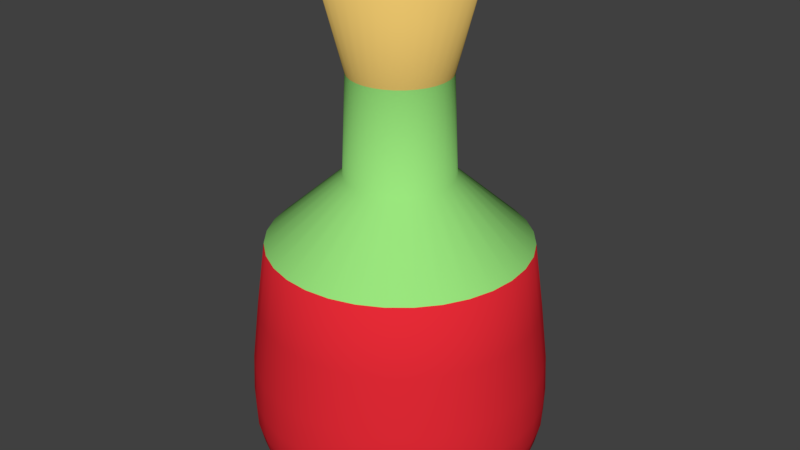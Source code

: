 # Source: ResultBottle.blend  (saved by Blender 2.79.0; exported with 4.5.12 LTS)
import bpy
from mathutils import Matrix  # noqa: F401  (used for matrix-valued properties, if any)

bpy.ops.wm.read_factory_settings(use_empty=True)
scene = bpy.context.scene
scene.name = 'Scene'

# ---- collections
col_collection_1 = bpy.data.collections.new('Collection 1'); scene.collection.children.link(col_collection_1)

# ---- materials (node trees are filled in below, after node groups)
mat_glassmaterial = bpy.data.materials.new('GlassMaterial')
mat_glassmaterial.alpha_threshold = 0.0
mat_glassmaterial.use_transparent_shadow = False
mat_glassmaterial.diffuse_color = (0.3279, 0.8, 0.2104, 1.0)
mat_glassmaterial.roughness = 0.5
mat_plugmaterial = bpy.data.materials.new('PlugMaterial')
mat_plugmaterial.alpha_threshold = 0.0
mat_plugmaterial.use_transparent_shadow = False
mat_plugmaterial.diffuse_color = (0.8, 0.5381, 0.1463, 1.0)
mat_plugmaterial.roughness = 0.5
mat_contentmaterial = bpy.data.materials.new('ContentMaterial')
mat_contentmaterial.alpha_threshold = 0.0
mat_contentmaterial.use_transparent_shadow = False
mat_contentmaterial.diffuse_color = (0.8, 0.02389, 0.03757, 1.0)
mat_contentmaterial.roughness = 0.5

# ---- material node trees

# ---- world
world_world = bpy.data.worlds.new('World'); scene.world = world_world
world_world.color = (0.05088, 0.05088, 0.05088)
world_world.use_sun_shadow = False
world_world.sun_shadow_jitter_overblur = 0.0
world_world.cycles.sampling_method = 'MANUAL'

# ---- meshes
me_circle = bpy.data.meshes.new('Circle')
me_circle.from_pydata([(-3.791e-08, 0.6807, 0.0), (-0.1328, 0.6677, 0.0), (-0.2605, 0.6289, 0.0), (-0.3782, 0.566, 0.0), (-0.4814, 0.4814, 0.0), (-0.566, 0.3782, 0.0), (-0.6289, 0.2605, 0.0), (-0.6677, 0.1328, 0.0), (-0.6807, 1.424e-07, 0.0), (-0.6677, -0.1328, 0.0), (-0.6289, -0.2605, 0.0), (-0.566, -0.3782, 0.0), (-0.4814, -0.4814, 0.0), (-0.3782, -0.566, 0.0), (-0.2605, -0.6289, 0.0), (-0.1328, -0.6677, 0.0), (1.839e-07, -0.6807, 0.0), (0.1328, -0.6677, 0.0), (0.2605, -0.6289, 0.0), (0.3782, -0.566, 0.0), (0.4814, -0.4814, 0.0), (0.566, -0.3782, 0.0), (0.6289, -0.2605, 0.0), (0.6677, -0.1328, 0.0), (0.6807, 7.483e-07, 0.0), (0.6677, 0.1328, 0.0), (0.6289, 0.2605, 0.0), (0.566, 0.3782, 0.0), (0.4814, 0.4814, 0.0), (0.3782, 0.566, 0.0), (0.2605, 0.6289, 0.0), (0.1328, 0.6677, 0.0), (-3.791e-08, 0.6807, 0.05254), (-0.1328, 0.6677, 0.05254), (-0.2605, 0.6289, 0.05254), (-0.3782, 0.566, 0.05254), (-0.4814, 0.4814, 0.05254), (-0.566, 0.3782, 0.05254), (-0.6289, 0.2605, 0.05254), (-0.6677, 0.1328, 0.05254), (-0.6807, 1.424e-07, 0.05254), (-0.6677, -0.1328, 0.05254), (-0.6289, -0.2605, 0.05254), (-0.566, -0.3782, 0.05254), (-0.4814, -0.4814, 0.05254), (-0.3782, -0.566, 0.05254), (-0.2605, -0.6289, 0.05254), (-0.1328, -0.6677, 0.05254), (1.839e-07, -0.6807, 0.05254), (0.1328, -0.6677, 0.05254), (0.2605, -0.6289, 0.05254), (0.3782, -0.566, 0.05254), (0.4814, -0.4814, 0.05254), (0.566, -0.3782, 0.05254), (0.6289, -0.2605, 0.05254), (0.6677, -0.1328, 0.05254), (0.6807, 7.483e-07, 0.05254), (0.6677, 0.1328, 0.05254), (0.6289, 0.2605, 0.05254), (0.566, 0.3782, 0.05254), (0.4814, 0.4814, 0.05254), (0.3782, 0.566, 0.05254), (0.2605, 0.6289, 0.05254), (0.1328, 0.6677, 0.05254), (-3.791e-08, 0.6807, 0.05254), (-0.1328, 0.6677, 0.05254), (-0.2605, 0.6289, 0.05254), (-0.3782, 0.566, 0.05254), (-0.4814, 0.4814, 0.05254), (-0.566, 0.3782, 0.05254), (-0.6289, 0.2605, 0.05254), (-0.6677, 0.1328, 0.05254), (-0.6807, 1.424e-07, 0.05254), (-0.6677, -0.1328, 0.05254), (-0.6289, -0.2605, 0.05254), (-0.566, -0.3782, 0.05254), (-0.4814, -0.4814, 0.05254), (-0.3782, -0.566, 0.05254), (-0.2605, -0.6289, 0.05254), (-0.1328, -0.6677, 0.05254), (1.839e-07, -0.6807, 0.05254), (0.1328, -0.6677, 0.05254), (0.2605, -0.6289, 0.05254), (0.3782, -0.566, 0.05254), (0.4814, -0.4814, 0.05254), (0.566, -0.3782, 0.05254), (0.6289, -0.2605, 0.05254), (0.6677, -0.1328, 0.05254), (0.6807, 7.483e-07, 0.05254), (0.6677, 0.1328, 0.05254), (0.6289, 0.2605, 0.05254), (0.566, 0.3782, 0.05254), (0.4814, 0.4814, 0.05254), (0.3782, 0.566, 0.05254), (0.2605, 0.6289, 0.05254), (0.1328, 0.6677, 0.05254), (-3.475e-08, 0.7286, 0.1268), (-0.1421, 0.7146, 0.1268), (-0.2788, 0.6731, 0.1268), (-0.4048, 0.6058, 0.1268), (-0.5152, 0.5152, 0.1268), (-0.6058, 0.4048, 0.1268), (-0.6731, 0.2788, 0.1268), (-0.7146, 0.1421, 0.1268), (-0.7286, 1.321e-07, 0.1268), (-0.7146, -0.1421, 0.1268), (-0.6731, -0.2788, 0.1268), (-0.6058, -0.4048, 0.1268), (-0.5152, -0.5152, 0.1268), (-0.4048, -0.6058, 0.1268), (-0.2788, -0.6731, 0.1268), (-0.1421, -0.7146, 0.1268), (2.026e-07, -0.7286, 0.1268), (0.1421, -0.7146, 0.1268), (0.2788, -0.6731, 0.1268), (0.4048, -0.6058, 0.1268), (0.5152, -0.5152, 0.1268), (0.6058, -0.4048, 0.1268), (0.6731, -0.2788, 0.1268), (0.7146, -0.1421, 0.1268), (0.7286, 7.805e-07, 0.1268), (0.7146, 0.1421, 0.1268), (0.6731, 0.2788, 0.1268), (0.6058, 0.4048, 0.1268), (0.5152, 0.5152, 0.1268), (0.4048, 0.6058, 0.1268), (0.2788, 0.6731, 0.1268), (0.1421, 0.7146, 0.1268), (-3.306e-08, 0.7566, 0.2444), (-0.1476, 0.7421, 0.2444), (-0.2895, 0.699, 0.2444), (-0.4203, 0.6291, 0.2444), (-0.535, 0.535, 0.2444), (-0.6291, 0.4203, 0.2444), (-0.699, 0.2895, 0.2444), (-0.7421, 0.1476, 0.2444), (-0.7566, 1.254e-07, 0.2444), (-0.7421, -0.1476, 0.2444), (-0.699, -0.2895, 0.2444), (-0.6291, -0.4203, 0.2444), (-0.535, -0.535, 0.2444), (-0.4203, -0.6291, 0.2444), (-0.2895, -0.699, 0.2444), (-0.1476, -0.7421, 0.2444), (2.135e-07, -0.7566, 0.2444), (0.1476, -0.7421, 0.2444), (0.2895, -0.699, 0.2444), (0.4203, -0.6291, 0.2444), (0.535, -0.535, 0.2444), (0.6291, -0.4203, 0.2444), (0.699, -0.2895, 0.2444), (0.7421, -0.1476, 0.2444), (0.7566, 7.988e-07, 0.2444), (0.7421, 0.1476, 0.2444), (0.699, 0.2895, 0.2444), (0.6291, 0.4203, 0.2444), (0.535, 0.535, 0.2444), (0.4203, 0.6291, 0.2444), (0.2895, 0.699, 0.2444), (0.1476, 0.7421, 0.2444), (-2.942e-08, 0.7609, 0.3701), (-0.1484, 0.7463, 0.3701), (-0.2912, 0.703, 0.3701), (-0.4227, 0.6327, 0.3701), (-0.5381, 0.5381, 0.3701), (-0.6327, 0.4227, 0.3701), (-0.703, 0.2912, 0.3701), (-0.7463, 0.1484, 0.3701), (-0.7609, 1.244e-07, 0.3701), (-0.7463, -0.1484, 0.3701), (-0.703, -0.2912, 0.3701), (-0.6327, -0.4227, 0.3701), (-0.5381, -0.5381, 0.3701), (-0.4227, -0.6327, 0.3701), (-0.2912, -0.703, 0.3701), (-0.1484, -0.7463, 0.3701), (2.185e-07, -0.7609, 0.3701), (0.1484, -0.7463, 0.3701), (0.2912, -0.703, 0.3701), (0.4227, -0.6327, 0.3701), (0.5381, -0.5381, 0.3701), (0.6327, -0.4227, 0.3701), (0.703, -0.2912, 0.3701), (0.7463, -0.1484, 0.3701), (0.7609, 8.017e-07, 0.3701), (0.7463, 0.1485, 0.3701), (0.703, 0.2912, 0.3701), (0.6327, 0.4227, 0.3701), (0.5381, 0.5381, 0.3701), (0.4227, 0.6327, 0.3701), (0.2912, 0.703, 0.3701), (0.1484, 0.7463, 0.3701), (-3.697e-08, 0.7519, 0.5641), (-0.1467, 0.7375, 0.5641), (-0.2878, 0.6947, 0.5641), (-0.4178, 0.6252, 0.5641), (-0.5317, 0.5317, 0.5641), (-0.6252, 0.4178, 0.5641), (-0.6947, 0.2878, 0.5641), (-0.7375, 0.1467, 0.5641), (-0.7519, 1.264e-07, 0.5641), (-0.7375, -0.1467, 0.5641), (-0.6947, -0.2878, 0.5641), (-0.6252, -0.4178, 0.5641), (-0.5317, -0.5317, 0.5641), (-0.4178, -0.6252, 0.5641), (-0.2878, -0.6947, 0.5641), (-0.1467, -0.7375, 0.5641), (2.08e-07, -0.7519, 0.5641), (0.1467, -0.7375, 0.5641), (0.2878, -0.6947, 0.5641), (0.4178, -0.6252, 0.5641), (0.5317, -0.5317, 0.5641), (0.6252, -0.4178, 0.5641), (0.6947, -0.2878, 0.5641), (0.7375, -0.1467, 0.5641), (0.7519, 7.957e-07, 0.5641), (0.7375, 0.1467, 0.5641), (0.6947, 0.2878, 0.5641), (0.6252, 0.4178, 0.5641), (0.5317, 0.5317, 0.5641), (0.4178, 0.6252, 0.5641), (0.2878, 0.6947, 0.5641), (0.1467, 0.7375, 0.5641), (-2.593e-08, 0.7164, 0.8662), (-0.1398, 0.7026, 0.8662), (-0.2741, 0.6618, 0.8662), (-0.398, 0.5956, 0.8662), (-0.5065, 0.5065, 0.8662), (-0.5956, 0.398, 0.8662), (-0.6618, 0.2741, 0.8662), (-0.7026, 0.1398, 0.8662), (-0.7164, 1.337e-07, 0.8662), (-0.7026, -0.1398, 0.8662), (-0.6618, -0.2741, 0.8662), (-0.5956, -0.398, 0.8662), (-0.5065, -0.5065, 0.8662), (-0.398, -0.5956, 0.8662), (-0.2741, -0.6618, 0.8662), (-0.1398, -0.7026, 0.8662), (2.075e-07, -0.7164, 0.8662), (0.1398, -0.7026, 0.8662), (0.2741, -0.6618, 0.8662), (0.398, -0.5956, 0.8662), (0.5065, -0.5065, 0.8662), (0.5956, -0.398, 0.8662), (0.6618, -0.2741, 0.8662), (0.7026, -0.1398, 0.8662), (0.7164, 7.713e-07, 0.8662), (0.7026, 0.1398, 0.8662), (0.6618, 0.2741, 0.8662), (0.5956, 0.398, 0.8662), (0.5065, 0.5065, 0.8662), (0.398, 0.5956, 0.8662), (0.2741, 0.6618, 0.8662), (0.1398, 0.7026, 0.8662), (-6.304e-08, 0.6679, 1.216), (-0.1303, 0.655, 1.216), (-0.2556, 0.617, 1.216), (-0.371, 0.5553, 1.216), (-0.4722, 0.4722, 1.216), (-0.5553, 0.371, 1.216), (-0.617, 0.2556, 1.216), (-0.655, 0.1303, 1.216), (-0.6679, 1.453e-07, 1.216), (-0.655, -0.1303, 1.216), (-0.617, -0.2556, 1.216), (-0.5553, -0.371, 1.216), (-0.4722, -0.4722, 1.216), (-0.371, -0.5553, 1.216), (-0.2556, -0.617, 1.216), (-0.1303, -0.655, 1.216), (1.546e-07, -0.6679, 1.216), (0.1303, -0.655, 1.216), (0.2556, -0.617, 1.216), (0.371, -0.5553, 1.216), (0.4722, -0.4722, 1.216), (0.5553, -0.371, 1.216), (0.617, -0.2556, 1.216), (0.655, -0.1303, 1.216), (0.6679, 7.398e-07, 1.216), (0.655, 0.1303, 1.216), (0.617, 0.2556, 1.216), (0.5553, 0.371, 1.216), (0.4722, 0.4722, 1.216), (0.371, 0.5553, 1.216), (0.2556, 0.617, 1.216), (0.1303, 0.655, 1.216), (-4.359e-08, 0.2771, 1.564), (-0.05405, 0.2717, 1.564), (-0.106, 0.256, 1.564), (-0.1539, 0.2304, 1.564), (-0.1959, 0.1959, 1.564), (-0.2304, 0.1539, 1.564), (-0.256, 0.106, 1.564), (-0.2717, 0.05405, 1.564), (-0.2771, 2.381e-07, 1.564), (-0.2717, -0.05405, 1.564), (-0.256, -0.106, 1.564), (-0.2304, -0.1539, 1.564), (-0.1959, -0.1959, 1.564), (-0.1539, -0.2304, 1.564), (-0.106, -0.256, 1.564), (-0.05405, -0.2717, 1.564), (4.669e-08, -0.2771, 1.564), (0.05405, -0.2717, 1.564), (0.106, -0.256, 1.564), (0.1539, -0.2304, 1.564), (0.1959, -0.1959, 1.564), (0.2304, -0.1539, 1.564), (0.256, -0.106, 1.564), (0.2717, -0.05405, 1.564), (0.2771, 4.847e-07, 1.564), (0.2717, 0.05405, 1.564), (0.256, 0.106, 1.564), (0.2304, 0.1539, 1.564), (0.1959, 0.1959, 1.564), (0.1539, 0.2304, 1.564), (0.106, 0.256, 1.564), (0.05405, 0.2717, 1.564), (-1.804e-07, 0.2549, 2.074), (-0.04972, 0.25, 2.074), (-0.09753, 0.2355, 2.074), (-0.1416, 0.2119, 2.074), (-0.1802, 0.1802, 2.074), (-0.2119, 0.1416, 2.074), (-0.2355, 0.09753, 2.074), (-0.25, 0.04972, 2.074), (-0.2549, 2.423e-07, 2.074), (-0.25, -0.04972, 2.074), (-0.2355, -0.09753, 2.074), (-0.2119, -0.1416, 2.074), (-0.1802, -0.1802, 2.074), (-0.1416, -0.2119, 2.074), (-0.09753, -0.2355, 2.074), (-0.04972, -0.25, 2.074), (-9.736e-08, -0.2549, 2.074), (0.04972, -0.25, 2.074), (0.09753, -0.2355, 2.074), (0.1416, -0.2119, 2.074), (0.1802, -0.1802, 2.074), (0.2119, -0.1416, 2.074), (0.2355, -0.09753, 2.074), (0.25, -0.04972, 2.074), (0.2549, 4.692e-07, 2.074), (0.25, 0.04972, 2.074), (0.2355, 0.09753, 2.074), (0.2119, 0.1416, 2.074), (0.1802, 0.1802, 2.074), (0.1416, 0.2119, 2.074), (0.09753, 0.2355, 2.074), (0.04972, 0.25, 2.074), (-2.41e-08, 0.3818, 2.568), (-0.07448, 0.3744, 2.568), (-0.1461, 0.3527, 2.568), (-0.2121, 0.3174, 2.568), (-0.2699, 0.2699, 2.568), (-0.3174, 0.2121, 2.568), (-0.3527, 0.1461, 2.568), (-0.3744, 0.07448, 2.568), (-0.3818, 2.151e-07, 2.568), (-0.3744, -0.07448, 2.568), (-0.3527, -0.1461, 2.568), (-0.3174, -0.2121, 2.568), (-0.2699, -0.2699, 2.568), (-0.2121, -0.3174, 2.568), (-0.1461, -0.3527, 2.568), (-0.07448, -0.3744, 2.568), (1.003e-07, -0.3818, 2.568), (0.07448, -0.3744, 2.568), (0.1461, -0.3527, 2.568), (0.2121, -0.3174, 2.568), (0.2699, -0.2699, 2.568), (0.3174, -0.2121, 2.568), (0.3527, -0.1461, 2.568), (0.3744, -0.07448, 2.568), (0.3818, 5.549e-07, 2.568), (0.3744, 0.07448, 2.568), (0.3527, 0.1461, 2.568), (0.3174, 0.2121, 2.568), (0.2699, 0.2699, 2.568), (0.2121, 0.3174, 2.568), (0.1461, 0.3527, 2.568), (0.07448, 0.3744, 2.568)], [], [(1, 0, 31, 30, 29, 28, 27, 26, 25, 24, 23, 22, 21, 20, 19, 18, 17, 16, 15, 14, 13, 12, 11, 10, 9, 8, 7, 6, 5, 4, 3, 2), (53, 54, 86, 85), (13, 14, 46, 45), (0, 1, 33, 32), (27, 28, 60, 59), (14, 15, 47, 46), (1, 2, 34, 33), (28, 29, 61, 60), (15, 16, 48, 47), (2, 3, 35, 34), (29, 30, 62, 61), (16, 17, 49, 48), (3, 4, 36, 35), (30, 31, 63, 62), (17, 18, 50, 49), (4, 5, 37, 36), (31, 0, 32, 63), (18, 19, 51, 50), (5, 6, 38, 37), (19, 20, 52, 51), (6, 7, 39, 38), (20, 21, 53, 52), (7, 8, 40, 39), (21, 22, 54, 53), (8, 9, 41, 40), (22, 23, 55, 54), (9, 10, 42, 41), (23, 24, 56, 55), (10, 11, 43, 42), (24, 25, 57, 56), (11, 12, 44, 43), (25, 26, 58, 57), (12, 13, 45, 44), (26, 27, 59, 58), (88, 89, 121, 120), (40, 41, 73, 72), (54, 55, 87, 86), (41, 42, 74, 73), (55, 56, 88, 87), (42, 43, 75, 74), (56, 57, 89, 88), (43, 44, 76, 75), (57, 58, 90, 89), (44, 45, 77, 76), (58, 59, 91, 90), (45, 46, 78, 77), (32, 33, 65, 64), (59, 60, 92, 91), (46, 47, 79, 78), (33, 34, 66, 65), (60, 61, 93, 92), (47, 48, 80, 79), (34, 35, 67, 66), (61, 62, 94, 93), (48, 49, 81, 80), (35, 36, 68, 67), (62, 63, 95, 94), (49, 50, 82, 81), (36, 37, 69, 68), (63, 32, 64, 95), (50, 51, 83, 82), (37, 38, 70, 69), (51, 52, 84, 83), (38, 39, 71, 70), (52, 53, 85, 84), (39, 40, 72, 71), (123, 124, 156, 155), (75, 76, 108, 107), (89, 90, 122, 121), (76, 77, 109, 108), (90, 91, 123, 122), (77, 78, 110, 109), (64, 65, 97, 96), (91, 92, 124, 123), (78, 79, 111, 110), (65, 66, 98, 97), (92, 93, 125, 124), (79, 80, 112, 111), (66, 67, 99, 98), (93, 94, 126, 125), (80, 81, 113, 112), (67, 68, 100, 99), (94, 95, 127, 126), (81, 82, 114, 113), (68, 69, 101, 100), (95, 64, 96, 127), (82, 83, 115, 114), (69, 70, 102, 101), (83, 84, 116, 115), (70, 71, 103, 102), (84, 85, 117, 116), (71, 72, 104, 103), (85, 86, 118, 117), (72, 73, 105, 104), (86, 87, 119, 118), (73, 74, 106, 105), (87, 88, 120, 119), (74, 75, 107, 106), (158, 159, 191, 190), (110, 111, 143, 142), (97, 98, 130, 129), (124, 125, 157, 156), (111, 112, 144, 143), (98, 99, 131, 130), (125, 126, 158, 157), (112, 113, 145, 144), (99, 100, 132, 131), (126, 127, 159, 158), (113, 114, 146, 145), (100, 101, 133, 132), (127, 96, 128, 159), (114, 115, 147, 146), (101, 102, 134, 133), (115, 116, 148, 147), (102, 103, 135, 134), (116, 117, 149, 148), (103, 104, 136, 135), (117, 118, 150, 149), (104, 105, 137, 136), (118, 119, 151, 150), (105, 106, 138, 137), (119, 120, 152, 151), (106, 107, 139, 138), (120, 121, 153, 152), (107, 108, 140, 139), (121, 122, 154, 153), (108, 109, 141, 140), (122, 123, 155, 154), (109, 110, 142, 141), (96, 97, 129, 128), (180, 181, 213, 212), (145, 146, 178, 177), (132, 133, 165, 164), (159, 128, 160, 191), (146, 147, 179, 178), (133, 134, 166, 165), (147, 148, 180, 179), (134, 135, 167, 166), (148, 149, 181, 180), (135, 136, 168, 167), (149, 150, 182, 181), (136, 137, 169, 168), (150, 151, 183, 182), (137, 138, 170, 169), (151, 152, 184, 183), (138, 139, 171, 170), (152, 153, 185, 184), (139, 140, 172, 171), (153, 154, 186, 185), (140, 141, 173, 172), (154, 155, 187, 186), (141, 142, 174, 173), (128, 129, 161, 160), (155, 156, 188, 187), (142, 143, 175, 174), (129, 130, 162, 161), (156, 157, 189, 188), (143, 144, 176, 175), (130, 131, 163, 162), (157, 158, 190, 189), (144, 145, 177, 176), (131, 132, 164, 163), (215, 216, 248, 247), (167, 168, 200, 199), (181, 182, 214, 213), (168, 169, 201, 200), (182, 183, 215, 214), (169, 170, 202, 201), (183, 184, 216, 215), (170, 171, 203, 202), (184, 185, 217, 216), (171, 172, 204, 203), (185, 186, 218, 217), (172, 173, 205, 204), (186, 187, 219, 218), (173, 174, 206, 205), (160, 161, 193, 192), (187, 188, 220, 219), (174, 175, 207, 206), (161, 162, 194, 193), (188, 189, 221, 220), (175, 176, 208, 207), (162, 163, 195, 194), (189, 190, 222, 221), (176, 177, 209, 208), (163, 164, 196, 195), (190, 191, 223, 222), (177, 178, 210, 209), (164, 165, 197, 196), (191, 160, 192, 223), (178, 179, 211, 210), (165, 166, 198, 197), (179, 180, 212, 211), (166, 167, 199, 198), (250, 251, 283, 282), (202, 203, 235, 234), (216, 217, 249, 248), (203, 204, 236, 235), (217, 218, 250, 249), (204, 205, 237, 236), (218, 219, 251, 250), (205, 206, 238, 237), (192, 193, 225, 224), (219, 220, 252, 251), (206, 207, 239, 238), (193, 194, 226, 225), (220, 221, 253, 252), (207, 208, 240, 239), (194, 195, 227, 226), (221, 222, 254, 253), (208, 209, 241, 240), (195, 196, 228, 227), (222, 223, 255, 254), (209, 210, 242, 241), (196, 197, 229, 228), (223, 192, 224, 255), (210, 211, 243, 242), (197, 198, 230, 229), (211, 212, 244, 243), (198, 199, 231, 230), (212, 213, 245, 244), (199, 200, 232, 231), (213, 214, 246, 245), (200, 201, 233, 232), (214, 215, 247, 246), (201, 202, 234, 233), (258, 259, 291, 290), (237, 238, 270, 269), (224, 225, 257, 256), (251, 252, 284, 283), (238, 239, 271, 270), (225, 226, 258, 257), (252, 253, 285, 284), (239, 240, 272, 271), (226, 227, 259, 258), (253, 254, 286, 285), (240, 241, 273, 272), (227, 228, 260, 259), (254, 255, 287, 286), (241, 242, 274, 273), (228, 229, 261, 260), (255, 224, 256, 287), (242, 243, 275, 274), (229, 230, 262, 261), (243, 244, 276, 275), (230, 231, 263, 262), (244, 245, 277, 276), (231, 232, 264, 263), (245, 246, 278, 277), (232, 233, 265, 264), (246, 247, 279, 278), (233, 234, 266, 265), (247, 248, 280, 279), (234, 235, 267, 266), (248, 249, 281, 280), (235, 236, 268, 267), (249, 250, 282, 281), (236, 237, 269, 268), (293, 294, 326, 325), (285, 286, 318, 317), (272, 273, 305, 304), (259, 260, 292, 291), (286, 287, 319, 318), (273, 274, 306, 305), (260, 261, 293, 292), (287, 256, 288, 319), (274, 275, 307, 306), (261, 262, 294, 293), (275, 276, 308, 307), (262, 263, 295, 294), (276, 277, 309, 308), (263, 264, 296, 295), (277, 278, 310, 309), (264, 265, 297, 296), (278, 279, 311, 310), (265, 266, 298, 297), (279, 280, 312, 311), (266, 267, 299, 298), (280, 281, 313, 312), (267, 268, 300, 299), (281, 282, 314, 313), (268, 269, 301, 300), (282, 283, 315, 314), (269, 270, 302, 301), (256, 257, 289, 288), (283, 284, 316, 315), (270, 271, 303, 302), (257, 258, 290, 289), (284, 285, 317, 316), (271, 272, 304, 303), (328, 329, 361, 360), (307, 308, 340, 339), (294, 295, 327, 326), (308, 309, 341, 340), (295, 296, 328, 327), (309, 310, 342, 341), (296, 297, 329, 328), (310, 311, 343, 342), (297, 298, 330, 329), (311, 312, 344, 343), (298, 299, 331, 330), (312, 313, 345, 344), (299, 300, 332, 331), (313, 314, 346, 345), (300, 301, 333, 332), (314, 315, 347, 346), (301, 302, 334, 333), (288, 289, 321, 320), (315, 316, 348, 347), (302, 303, 335, 334), (289, 290, 322, 321), (316, 317, 349, 348), (303, 304, 336, 335), (290, 291, 323, 322), (317, 318, 350, 349), (304, 305, 337, 336), (291, 292, 324, 323), (318, 319, 351, 350), (305, 306, 338, 337), (292, 293, 325, 324), (319, 288, 320, 351), (306, 307, 339, 338), (353, 354, 355, 356, 357, 358, 359, 360, 361, 362, 363, 364, 365, 366, 367, 368, 369, 370, 371, 372, 373, 374, 375, 376, 377, 378, 379, 380, 381, 382, 383, 352), (342, 343, 375, 374), (329, 330, 362, 361), (343, 344, 376, 375), (330, 331, 363, 362), (344, 345, 377, 376), (331, 332, 364, 363), (345, 346, 378, 377), (332, 333, 365, 364), (346, 347, 379, 378), (333, 334, 366, 365), (320, 321, 353, 352), (347, 348, 380, 379), (334, 335, 367, 366), (321, 322, 354, 353), (348, 349, 381, 380), (335, 336, 368, 367), (322, 323, 355, 354), (349, 350, 382, 381), (336, 337, 369, 368), (323, 324, 356, 355), (350, 351, 383, 382), (337, 338, 370, 369), (324, 325, 357, 356), (351, 320, 352, 383), (338, 339, 371, 370), (325, 326, 358, 357), (339, 340, 372, 371), (326, 327, 359, 358), (340, 341, 373, 372), (327, 328, 360, 359), (341, 342, 374, 373)])
me_circle.polygons.foreach_set('use_smooth', [True] * 354)
me_circle.polygons.foreach_set('material_index', [0, 0, 0, 0, 0, 0, 0, 0, 0, 0, 0, 0, 0, 0, 0, 0, 0, 0, 0, 0, 0, 0, 0, 0, 0, 0, 0, 0, 0, 0, 0, 0, 0, 0, 2, 0, 0, 0, 0, 0, 0, 0, 0, 0, 0, 0, 0, 0, 0, 0, 0, 0, 0, 0, 0, 0, 0, 0, 0, 0, 0, 0, 0, 0, 0, 0, 2, 2, 2, 2, 2, 2, 2, 2, 2, 2, 2, 2, 2, 2, 2, 2, 2, 2, 2, 2, 2, 2, 2, 2, 2, 2, 2, 2, 2, 2, 2, 2, 2, 2, 2, 2, 2, 2, 2, 2, 2, 2, 2, 2, 2, 2, 2, 2, 2, 2, 2, 2, 2, 2, 2, 2, 2, 2, 2, 2, 2, 2, 2, 2, 2, 2, 2, 2, 2, 2, 2, 2, 2, 2, 2, 2, 2, 2, 2, 2, 2, 2, 2, 2, 2, 2, 2, 2, 2, 2, 2, 2, 2, 2, 2, 2, 2, 2, 2, 2, 2, 2, 2, 2, 2, 2, 2, 2, 2, 2, 2, 2, 2, 2, 2, 2, 2, 2, 2, 2, 2, 2, 2, 2, 2, 2, 2, 2, 2, 2, 2, 2, 2, 2, 2, 2, 2, 2, 2, 2, 2, 2, 2, 2, 2, 2, 2, 2, 2, 2, 2, 2, 2, 2, 2, 2, 2, 2, 2, 2, 0, 2, 2, 2, 2, 2, 2, 2, 2, 2, 2, 2, 2, 2, 2, 2, 2, 2, 2, 2, 2, 2, 2, 2, 2, 2, 2, 2, 2, 2, 2, 2, 0, 0, 0, 0, 0, 0, 0, 0, 0, 0, 0, 0, 0, 0, 0, 0, 0, 0, 0, 0, 0, 0, 0, 0, 0, 0, 0, 0, 0, 0, 0, 0, 1, 0, 0, 0, 0, 0, 0, 0, 0, 0, 0, 0, 0, 0, 0, 0, 0, 0, 0, 0, 0, 0, 0, 0, 0, 0, 0, 0, 0, 0, 0, 0, 1, 1, 1, 1, 1, 1, 1, 1, 1, 1, 1, 1, 1, 1, 1, 1, 1, 1, 1, 1, 1, 1, 1, 1, 1, 1, 1, 1, 1, 1, 1, 1])
me_circle.materials.append(mat_glassmaterial)
me_circle.materials.append(mat_plugmaterial)
me_circle.materials.append(mat_contentmaterial)
me_circle.use_remesh_preserve_volume = False
me_circle.use_remesh_preserve_attributes = False
me_circle.use_mirror_vertex_groups = False
me_circle.update()

# ---- objects
ob_circle = bpy.data.objects.new('Circle', me_circle)

# ---- transforms, parenting, visibility, modifiers, constraints
ob_circle.location = (0.0, 0.0, 0.0)
ob_circle.lineart.crease_threshold = 0.0

# ---- collection membership
col_collection_1.objects.link(ob_circle)

# ---- scene / render settings (as saved in the file)
scene.frame_start = 1; scene.frame_end = 250; scene.frame_set(1)
scene.render.engine = 'BLENDER_EEVEE_NEXT'
scene.render.resolution_percentage = 50
scene.render.dither_intensity = 0.0
scene.cycles.use_denoising = False
scene.cycles.samples = 128
scene.cycles.sampling_pattern = 'TABULATED_SOBOL'
scene.cycles.use_adaptive_sampling = False
scene.cycles.use_light_tree = False
scene.cycles.blur_glossy = 0.0
scene.cycles.sample_clamp_indirect = 0.0
scene.view_settings.view_transform = 'Standard'
bpy.context.view_layer.update()

# ---- added for rendering (the .blend has no active camera and no usable light): camera, sun
cam_auto = bpy.data.cameras.new('AutoCamera')
cam_auto.lens = 50.0
cam_auto.sensor_width = 36.0
cam_auto.clip_end = 1000.0
ob_auto_camera = bpy.data.objects.new('AutoCamera', cam_auto)
scene.collection.objects.link(ob_auto_camera)
ob_auto_camera.location = (3.0998, -3.71976, 3.76365)
ob_auto_camera.rotation_euler = (1.09748, -7.21219e-08, 0.694738)
scene.camera = ob_auto_camera
light_auto_sun = bpy.data.lights.new('AutoSun', 'SUN')
light_auto_sun.energy = 3.0
light_auto_sun.angle = 0.0523599
ob_auto_sun = bpy.data.objects.new('AutoSun', light_auto_sun)
scene.collection.objects.link(ob_auto_sun)
ob_auto_sun.rotation_euler = (0.872665, 0.174533, 0.523599)
bpy.context.view_layer.update()
